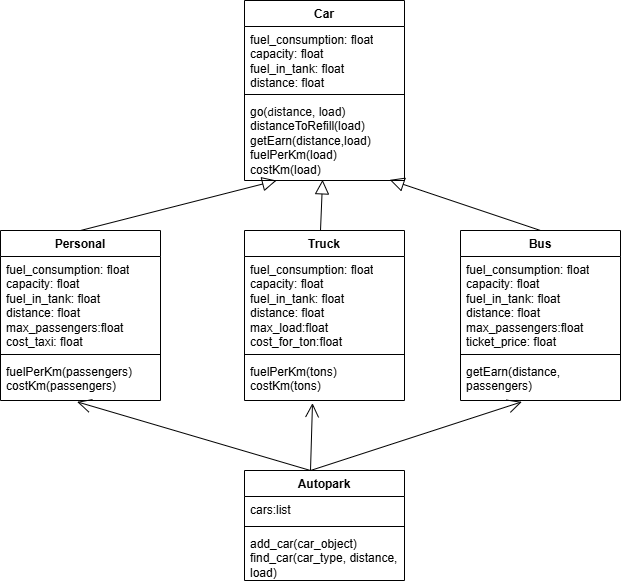

The diagram above was exported from draw.io. Its source (the exported page's mxGraphModel, read from the mxfile embedded in the PNG):
<mxGraphModel dx="778" dy="420" grid="1" gridSize="10" guides="1" tooltips="1" connect="1" arrows="1" fold="1" page="1" pageScale="1" pageWidth="827" pageHeight="1169" math="0" shadow="0">
  <root>
    <mxCell id="0" />
    <mxCell id="1" parent="0" />
    <mxCell id="o-b6Ub8it7lkDz562WVz-1" parent="1" style="swimlane;fontStyle=1;align=center;verticalAlign=top;childLayout=stackLayout;horizontal=1;startSize=26;horizontalStack=0;resizeParent=1;resizeParentMax=0;resizeLast=0;collapsible=1;marginBottom=0;whiteSpace=wrap;html=1;" value="Car" vertex="1">
      <mxGeometry height="180" width="160" x="334" y="10" as="geometry" />
    </mxCell>
    <mxCell id="o-b6Ub8it7lkDz562WVz-2" parent="o-b6Ub8it7lkDz562WVz-1" style="text;strokeColor=none;fillColor=none;align=left;verticalAlign=top;spacingLeft=4;spacingRight=4;overflow=hidden;rotatable=0;points=[[0,0.5],[1,0.5]];portConstraint=eastwest;whiteSpace=wrap;html=1;" value="fuel_consumption: float&lt;div&gt;capacity: float&lt;/div&gt;&lt;div&gt;fuel_in_tank: float&lt;/div&gt;&lt;div&gt;distance: float&lt;/div&gt;" vertex="1">
      <mxGeometry height="64" width="160" y="26" as="geometry" />
    </mxCell>
    <mxCell id="o-b6Ub8it7lkDz562WVz-3" parent="o-b6Ub8it7lkDz562WVz-1" style="line;strokeWidth=1;fillColor=none;align=left;verticalAlign=middle;spacingTop=-1;spacingLeft=3;spacingRight=3;rotatable=0;labelPosition=right;points=[];portConstraint=eastwest;strokeColor=inherit;" value="" vertex="1">
      <mxGeometry height="8" width="160" y="90" as="geometry" />
    </mxCell>
    <mxCell id="o-b6Ub8it7lkDz562WVz-4" parent="o-b6Ub8it7lkDz562WVz-1" style="text;strokeColor=none;fillColor=none;align=left;verticalAlign=top;spacingLeft=4;spacingRight=4;overflow=hidden;rotatable=0;points=[[0,0.5],[1,0.5]];portConstraint=eastwest;whiteSpace=wrap;html=1;" value="go(&lt;font color=&quot;#080808&quot;&gt;&lt;span style=&quot;background-color: rgb(255, 255, 255);&quot;&gt;&lt;font face=&quot;JetBrains Mono, monospace&quot;&gt;d&lt;/font&gt;istance, load&lt;/span&gt;&lt;/font&gt;&lt;span style=&quot;background-color: transparent; color: light-dark(rgb(0, 0, 0), rgb(255, 255, 255));&quot;&gt;)&lt;/span&gt;&lt;br&gt;&lt;div&gt;&lt;span style=&quot;background-color: transparent; color: light-dark(rgb(0, 0, 0), rgb(255, 255, 255));&quot;&gt;distanceToRefill(load)&lt;/span&gt;&lt;/div&gt;&lt;div&gt;&lt;span style=&quot;background-color: transparent; color: light-dark(rgb(0, 0, 0), rgb(255, 255, 255));&quot;&gt;getEarn(distance,load)&lt;/span&gt;&lt;/div&gt;&lt;div&gt;&lt;span style=&quot;background-color: transparent; color: light-dark(rgb(0, 0, 0), rgb(255, 255, 255));&quot;&gt;fuelPerKm(load)&lt;/span&gt;&lt;/div&gt;&lt;div&gt;&lt;span style=&quot;background-color: transparent; color: light-dark(rgb(0, 0, 0), rgb(255, 255, 255));&quot;&gt;costKm(load)&lt;/span&gt;&lt;/div&gt;" vertex="1">
      <mxGeometry height="82" width="160" y="98" as="geometry" />
    </mxCell>
    <mxCell id="o-b6Ub8it7lkDz562WVz-5" parent="1" style="swimlane;fontStyle=1;align=center;verticalAlign=top;childLayout=stackLayout;horizontal=1;startSize=26;horizontalStack=0;resizeParent=1;resizeParentMax=0;resizeLast=0;collapsible=1;marginBottom=0;whiteSpace=wrap;html=1;" value="Personal" vertex="1">
      <mxGeometry height="170" width="160" x="90" y="240" as="geometry" />
    </mxCell>
    <mxCell id="o-b6Ub8it7lkDz562WVz-6" parent="o-b6Ub8it7lkDz562WVz-5" style="text;strokeColor=none;fillColor=none;align=left;verticalAlign=top;spacingLeft=4;spacingRight=4;overflow=hidden;rotatable=0;points=[[0,0.5],[1,0.5]];portConstraint=eastwest;whiteSpace=wrap;html=1;" value="fuel_consumption: float&lt;div&gt;capacity: float&lt;/div&gt;&lt;div&gt;fuel_in_tank: float&lt;/div&gt;&lt;div&gt;distance: float&lt;/div&gt;&lt;div&gt;max_passengers:float&lt;/div&gt;&lt;div&gt;cost_taxi: float&lt;/div&gt;" vertex="1">
      <mxGeometry height="94" width="160" y="26" as="geometry" />
    </mxCell>
    <mxCell id="o-b6Ub8it7lkDz562WVz-7" parent="o-b6Ub8it7lkDz562WVz-5" style="line;strokeWidth=1;fillColor=none;align=left;verticalAlign=middle;spacingTop=-1;spacingLeft=3;spacingRight=3;rotatable=0;labelPosition=right;points=[];portConstraint=eastwest;strokeColor=inherit;" value="" vertex="1">
      <mxGeometry height="8" width="160" y="120" as="geometry" />
    </mxCell>
    <mxCell id="o-b6Ub8it7lkDz562WVz-8" parent="o-b6Ub8it7lkDz562WVz-5" style="text;strokeColor=none;fillColor=none;align=left;verticalAlign=top;spacingLeft=4;spacingRight=4;overflow=hidden;rotatable=0;points=[[0,0.5],[1,0.5]];portConstraint=eastwest;whiteSpace=wrap;html=1;" value="&lt;div&gt;&lt;span style=&quot;background-color: transparent; color: light-dark(rgb(0, 0, 0), rgb(255, 255, 255));&quot;&gt;fuelPerKm(passengers)&lt;/span&gt;&lt;/div&gt;&lt;div&gt;&lt;span style=&quot;background-color: transparent; color: light-dark(rgb(0, 0, 0), rgb(255, 255, 255));&quot;&gt;costKm(passengers)&lt;/span&gt;&lt;/div&gt;" vertex="1">
      <mxGeometry height="42" width="160" y="128" as="geometry" />
    </mxCell>
    <mxCell id="o-b6Ub8it7lkDz562WVz-9" parent="1" style="swimlane;fontStyle=1;align=center;verticalAlign=top;childLayout=stackLayout;horizontal=1;startSize=26;horizontalStack=0;resizeParent=1;resizeParentMax=0;resizeLast=0;collapsible=1;marginBottom=0;whiteSpace=wrap;html=1;" value="Truck" vertex="1">
      <mxGeometry height="170" width="160" x="334" y="240" as="geometry" />
    </mxCell>
    <mxCell id="o-b6Ub8it7lkDz562WVz-19" edge="1" parent="o-b6Ub8it7lkDz562WVz-9" style="edgeStyle=none;html=1;endSize=12;endArrow=block;endFill=0;rounded=0;entryX=0.488;entryY=0.992;entryDx=0;entryDy=0;entryPerimeter=0;" target="o-b6Ub8it7lkDz562WVz-4" value="">
      <mxGeometry relative="1" width="160" as="geometry">
        <mxPoint x="76" as="sourcePoint" />
        <mxPoint x="236" as="targetPoint" />
      </mxGeometry>
    </mxCell>
    <mxCell id="o-b6Ub8it7lkDz562WVz-10" parent="o-b6Ub8it7lkDz562WVz-9" style="text;strokeColor=none;fillColor=none;align=left;verticalAlign=top;spacingLeft=4;spacingRight=4;overflow=hidden;rotatable=0;points=[[0,0.5],[1,0.5]];portConstraint=eastwest;whiteSpace=wrap;html=1;" value="fuel_consumption: float&lt;div&gt;capacity: float&lt;/div&gt;&lt;div&gt;fuel_in_tank: float&lt;/div&gt;&lt;div&gt;distance: float&lt;/div&gt;&lt;div&gt;max_load:float&lt;/div&gt;&lt;div&gt;cost_for_ton:float&lt;/div&gt;" vertex="1">
      <mxGeometry height="94" width="160" y="26" as="geometry" />
    </mxCell>
    <mxCell id="o-b6Ub8it7lkDz562WVz-11" parent="o-b6Ub8it7lkDz562WVz-9" style="line;strokeWidth=1;fillColor=none;align=left;verticalAlign=middle;spacingTop=-1;spacingLeft=3;spacingRight=3;rotatable=0;labelPosition=right;points=[];portConstraint=eastwest;strokeColor=inherit;" value="" vertex="1">
      <mxGeometry height="8" width="160" y="120" as="geometry" />
    </mxCell>
    <mxCell id="o-b6Ub8it7lkDz562WVz-12" parent="o-b6Ub8it7lkDz562WVz-9" style="text;strokeColor=none;fillColor=none;align=left;verticalAlign=top;spacingLeft=4;spacingRight=4;overflow=hidden;rotatable=0;points=[[0,0.5],[1,0.5]];portConstraint=eastwest;whiteSpace=wrap;html=1;" value="&lt;div&gt;&lt;span style=&quot;background-color: transparent; color: light-dark(rgb(0, 0, 0), rgb(255, 255, 255));&quot;&gt;fuelPerKm(tons)&lt;/span&gt;&lt;/div&gt;&lt;div&gt;&lt;span style=&quot;background-color: transparent; color: light-dark(rgb(0, 0, 0), rgb(255, 255, 255));&quot;&gt;costKm(tons)&lt;/span&gt;&lt;/div&gt;" vertex="1">
      <mxGeometry height="42" width="160" y="128" as="geometry" />
    </mxCell>
    <mxCell id="o-b6Ub8it7lkDz562WVz-13" parent="1" style="swimlane;fontStyle=1;align=center;verticalAlign=top;childLayout=stackLayout;horizontal=1;startSize=26;horizontalStack=0;resizeParent=1;resizeParentMax=0;resizeLast=0;collapsible=1;marginBottom=0;whiteSpace=wrap;html=1;" value="Bus" vertex="1">
      <mxGeometry height="170" width="160" x="550" y="240" as="geometry" />
    </mxCell>
    <mxCell id="o-b6Ub8it7lkDz562WVz-20" edge="1" parent="o-b6Ub8it7lkDz562WVz-13" style="edgeStyle=none;html=1;endSize=12;endArrow=block;endFill=0;rounded=0;entryX=0.908;entryY=0.992;entryDx=0;entryDy=0;entryPerimeter=0;" target="o-b6Ub8it7lkDz562WVz-4" value="">
      <mxGeometry relative="1" width="160" as="geometry">
        <mxPoint x="80" as="sourcePoint" />
        <mxPoint x="240" as="targetPoint" />
      </mxGeometry>
    </mxCell>
    <mxCell id="o-b6Ub8it7lkDz562WVz-14" parent="o-b6Ub8it7lkDz562WVz-13" style="text;strokeColor=none;fillColor=none;align=left;verticalAlign=top;spacingLeft=4;spacingRight=4;overflow=hidden;rotatable=0;points=[[0,0.5],[1,0.5]];portConstraint=eastwest;whiteSpace=wrap;html=1;" value="fuel_consumption: float&lt;div&gt;capacity: float&lt;/div&gt;&lt;div&gt;fuel_in_tank: float&lt;/div&gt;&lt;div&gt;distance: float&lt;/div&gt;&lt;div&gt;max_passengers:float&lt;/div&gt;&lt;div&gt;ticket_price: float&lt;/div&gt;" vertex="1">
      <mxGeometry height="94" width="160" y="26" as="geometry" />
    </mxCell>
    <mxCell id="o-b6Ub8it7lkDz562WVz-15" parent="o-b6Ub8it7lkDz562WVz-13" style="line;strokeWidth=1;fillColor=none;align=left;verticalAlign=middle;spacingTop=-1;spacingLeft=3;spacingRight=3;rotatable=0;labelPosition=right;points=[];portConstraint=eastwest;strokeColor=inherit;" value="" vertex="1">
      <mxGeometry height="8" width="160" y="120" as="geometry" />
    </mxCell>
    <mxCell id="o-b6Ub8it7lkDz562WVz-16" parent="o-b6Ub8it7lkDz562WVz-13" style="text;strokeColor=none;fillColor=none;align=left;verticalAlign=top;spacingLeft=4;spacingRight=4;overflow=hidden;rotatable=0;points=[[0,0.5],[1,0.5]];portConstraint=eastwest;whiteSpace=wrap;html=1;" value="getEarn(distance, passengers)" vertex="1">
      <mxGeometry height="42" width="160" y="128" as="geometry" />
    </mxCell>
    <mxCell id="o-b6Ub8it7lkDz562WVz-18" edge="1" parent="1" source="o-b6Ub8it7lkDz562WVz-5" style="edgeStyle=none;html=1;endSize=12;endArrow=block;endFill=0;rounded=0;exitX=0.5;exitY=0;exitDx=0;exitDy=0;entryX=0.2;entryY=1;entryDx=0;entryDy=0;entryPerimeter=0;" target="o-b6Ub8it7lkDz562WVz-4" value="">
      <mxGeometry relative="1" width="160" as="geometry">
        <mxPoint x="340" y="220" as="sourcePoint" />
        <mxPoint x="500" y="220" as="targetPoint" />
      </mxGeometry>
    </mxCell>
    <mxCell id="o-b6Ub8it7lkDz562WVz-21" parent="1" style="swimlane;fontStyle=1;align=center;verticalAlign=top;childLayout=stackLayout;horizontal=1;startSize=26;horizontalStack=0;resizeParent=1;resizeParentMax=0;resizeLast=0;collapsible=1;marginBottom=0;whiteSpace=wrap;html=1;" value="Autopark" vertex="1">
      <mxGeometry height="110" width="160" x="334" y="480" as="geometry" />
    </mxCell>
    <mxCell id="o-b6Ub8it7lkDz562WVz-25" edge="1" parent="o-b6Ub8it7lkDz562WVz-21" style="endArrow=open;endFill=1;endSize=12;html=1;rounded=0;entryX=0.479;entryY=1.032;entryDx=0;entryDy=0;entryPerimeter=0;" target="o-b6Ub8it7lkDz562WVz-8" value="">
      <mxGeometry relative="1" width="160" as="geometry">
        <mxPoint x="66" as="sourcePoint" />
        <mxPoint x="226" as="targetPoint" />
      </mxGeometry>
    </mxCell>
    <mxCell id="o-b6Ub8it7lkDz562WVz-26" edge="1" parent="o-b6Ub8it7lkDz562WVz-21" style="endArrow=open;endFill=1;endSize=12;html=1;rounded=0;entryX=0.425;entryY=1.063;entryDx=0;entryDy=0;entryPerimeter=0;" target="o-b6Ub8it7lkDz562WVz-12" value="">
      <mxGeometry relative="1" width="160" as="geometry">
        <mxPoint x="66" as="sourcePoint" />
        <mxPoint x="226" as="targetPoint" />
      </mxGeometry>
    </mxCell>
    <mxCell id="o-b6Ub8it7lkDz562WVz-27" edge="1" parent="o-b6Ub8it7lkDz562WVz-21" style="endArrow=open;endFill=1;endSize=12;html=1;rounded=0;entryX=0.383;entryY=1.032;entryDx=0;entryDy=0;entryPerimeter=0;" target="o-b6Ub8it7lkDz562WVz-16" value="">
      <mxGeometry relative="1" width="160" as="geometry">
        <mxPoint x="66" as="sourcePoint" />
        <mxPoint x="226" as="targetPoint" />
      </mxGeometry>
    </mxCell>
    <mxCell id="o-b6Ub8it7lkDz562WVz-22" parent="o-b6Ub8it7lkDz562WVz-21" style="text;strokeColor=none;fillColor=none;align=left;verticalAlign=top;spacingLeft=4;spacingRight=4;overflow=hidden;rotatable=0;points=[[0,0.5],[1,0.5]];portConstraint=eastwest;whiteSpace=wrap;html=1;" value="cars:list" vertex="1">
      <mxGeometry height="26" width="160" y="26" as="geometry" />
    </mxCell>
    <mxCell id="o-b6Ub8it7lkDz562WVz-23" parent="o-b6Ub8it7lkDz562WVz-21" style="line;strokeWidth=1;fillColor=none;align=left;verticalAlign=middle;spacingTop=-1;spacingLeft=3;spacingRight=3;rotatable=0;labelPosition=right;points=[];portConstraint=eastwest;strokeColor=inherit;" value="" vertex="1">
      <mxGeometry height="8" width="160" y="52" as="geometry" />
    </mxCell>
    <mxCell id="o-b6Ub8it7lkDz562WVz-24" parent="o-b6Ub8it7lkDz562WVz-21" style="text;strokeColor=none;fillColor=none;align=left;verticalAlign=top;spacingLeft=4;spacingRight=4;overflow=hidden;rotatable=0;points=[[0,0.5],[1,0.5]];portConstraint=eastwest;whiteSpace=wrap;html=1;" value="add_car(car_object)&lt;div&gt;find_car(car_type, distance, load)&lt;/div&gt;" vertex="1">
      <mxGeometry height="50" width="160" y="60" as="geometry" />
    </mxCell>
  </root>
</mxGraphModel>